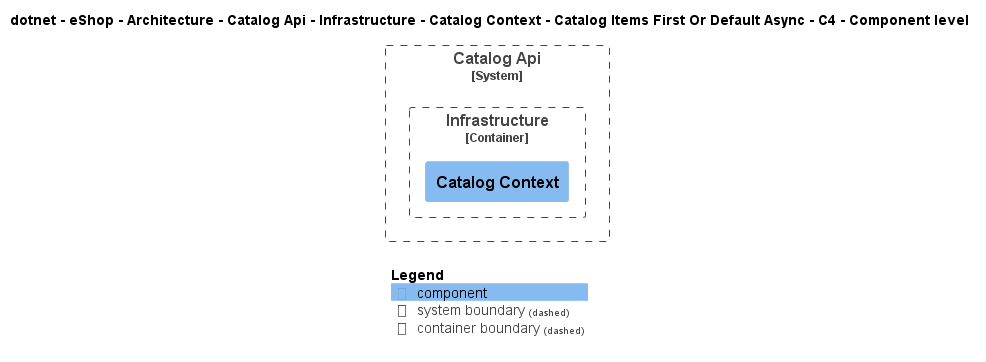

The diagram above was rendered by PlantUML. Its source (embedded in the PNG):
@startuml
!include ..\..\..\..\..\..\..\..\..\..\..\.c4s\C4_Component.puml

AddElementTag("c4interflow:lifecycle:new", $bgColor=green, $fontColor=#ffffff, $borderColor=green, $shadowing="False")
AddElementTag("c4interflow:lifecycle:changed", $bgColor=orange, $fontColor=#ffffff, $borderColor=orange, $shadowing="False")
AddElementTag("c4interflow:lifecycle:removed", $bgColor=red, $fontColor=#ffffff, $borderColor=red, $shadowing="False")

AddRelTag("c4interflow:lifecycle:new", $textColor=green, $lineColor=green)
AddRelTag("c4interflow:lifecycle:changed", $textColor=orange, $lineColor=orange)
AddRelTag("c4interflow:lifecycle:removed", $textColor=red, $lineColor=red)

SHOW_PERSON_PORTRAIT()
LAYOUT_TOP_DOWN()

skinparam linetype polyline

title dotnet - eShop - Architecture - Catalog Api - Infrastructure - Catalog Context - Catalog Items First Or Default Async - C4 - Component level


System_Boundary(dotnet.eShop.Architecture.SoftwareSystems.CatalogApi, "Catalog Api") {
    
Container_Boundary(dotnet.eShop.Architecture.SoftwareSystems.CatalogApi.Containers.Infrastructure, "Infrastructure") {
    Component(dotnet.eShop.Architecture.SoftwareSystems.CatalogApi.Containers.Infrastructure.Components.CatalogContext, "Catalog Context", "", "")
}
}



SHOW_LEGEND()
@enduml